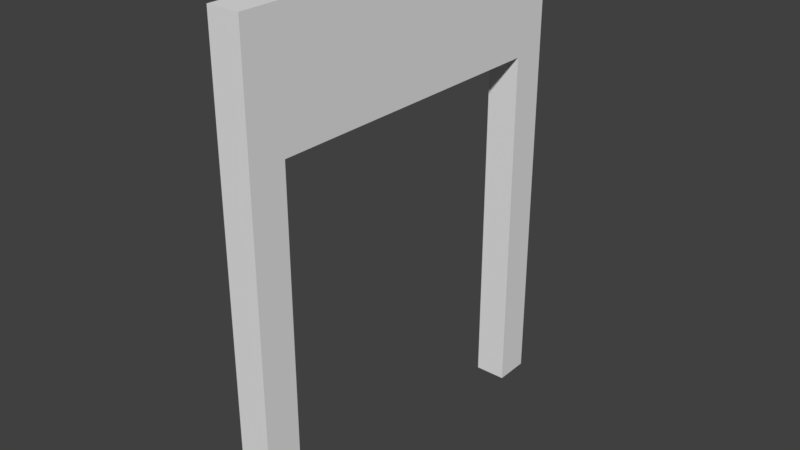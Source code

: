 # Source: in_uitgang.blend  (saved by Blender 2.83.18; exported with 4.5.12 LTS)
import bpy
from mathutils import Matrix  # noqa: F401  (used for matrix-valued properties, if any)

bpy.ops.wm.read_factory_settings(use_empty=True)
scene = bpy.context.scene
scene.name = 'Scene'

# ---- collections
col_collection_1 = bpy.data.collections.new('Collection 1'); scene.collection.children.link(col_collection_1)

# ---- materials (node trees are filled in below, after node groups)
mat_material = bpy.data.materials.new('Material')
mat_material.alpha_threshold = 0.0
mat_material.use_transparent_shadow = False
mat_material.roughness = 0.5
mat_material.line_color = (0.0, 0.0, 0.0, 1.0)

# ---- material node trees

# ---- world
world_world = bpy.data.worlds.new('World'); scene.world = world_world
world_world.color = (0.05088, 0.05088, 0.05088)
world_world.use_sun_shadow = False
world_world.sun_shadow_jitter_overblur = 0.0
world_world.cycles.sampling_method = 'MANUAL'

# ---- meshes
me_cube = bpy.data.meshes.new('Cube')
me_cube.from_pydata([(1.0, 1.0, -1.0), (1.0, -1.0, -1.0), (-1.0, -1.0, -1.0), (-1.0, 1.0, -1.0), (1.0, 1.0, 1.0), (1.0, -1.0, 1.0), (-1.0, -1.0, 1.0), (-1.0, 1.0, 1.0), (1.788e-07, 1.0, -1.0), (1.0, 1.0, 0.0), (0.0, -1.0, -1.0), (1.0, -1.0, 0.0), (-1.0, -1.0, 0.0), (-1.0, 1.0, 0.0), (1.0, -5.364e-07, 1.0), (2.384e-07, 1.0, 1.0), (-5.364e-07, -1.0, 1.0), (-1.0, 1.788e-07, 1.0), (2.384e-07, 1.0, 0.0), (-2.98e-07, -1.0, 0.0), (-1.49e-07, -1.788e-07, 1.0), (1.0, -0.8085, -1.0), (-0.5, 1.0, -1.0), (1.0, 1.0, 0.5), (-0.5, -1.0, -1.0), (1.0, -1.0, 0.5), (-1.0, 0.8085, -1.0), (-1.0, -1.0, 0.5), (-1.0, 1.0, 0.5), (1.0, -0.5, 1.0), (-0.5, 1.0, 1.0), (-0.5, -1.0, 1.0), (-1.0, 0.5, 1.0), (1.0, 0.8085, -1.0), (0.5, 1.0, -1.0), (1.0, 1.0, -0.5), (0.5, -1.0, -1.0), (1.0, -1.0, -0.5), (-1.0, -0.8085, -1.0), (-1.0, -1.0, -0.5), (-1.0, 1.0, -0.5), (1.0, 0.5, 1.0), (0.5, 1.0, 1.0), (0.5, -1.0, 1.0), (-1.0, -0.5, 1.0), (-0.5, 1.0, 0.0), (0.5, 1.0, 0.0), (2.384e-07, 1.0, 0.5), (2.086e-07, 1.0, -0.5), (-1.0, 0.8085, 0.0), (-1.0, -0.8085, 0.0), (-1.0, 3.189e-07, 0.5), (-0.5, -1.0, 0.0), (0.5, -1.0, 0.0), (-1.49e-07, -1.0, -0.5), (-4.172e-07, -1.0, 0.5), (1.0, -0.8085, 0.0), (1.0, 0.8085, 0.0), (1.0, -6.931e-07, 0.5), (-3.427e-07, -0.5, 1.0), (4.47e-08, 0.5, 1.0), (0.5, -3.576e-07, 1.0), (-0.5, 0.0, 1.0), (1.192e-07, 0.8085, -1.0), (2.98e-08, -0.8085, -1.0), (0.5, -0.8085, -1.0), (0.5, 0.8085, -1.0), (-0.5, 0.8085, -1.0), (-0.5, 0.5, 1.0), (0.5, 0.5, 1.0), (0.5, -0.5, 1.0), (1.0, 0.8085, 0.5), (1.0, 0.8085, -0.5), (1.0, -0.8085, -0.5), (0.5, -1.0, 0.5), (0.5, -1.0, -0.5), (-0.5, -1.0, -0.5), (-1.0, -0.8085, 0.5), (-1.0, -0.8085, -0.5), (-1.0, 0.8085, -0.5), (0.5, 1.0, -0.5), (0.5, 1.0, 0.5), (-0.5, 1.0, 0.5), (-0.5, 1.0, -0.5), (-1.0, 0.8085, 0.5), (-0.5, -1.0, 0.5), (1.0, -0.8085, 0.5), (-0.5, -0.5, 1.0), (-0.5, -0.8085, -1.0)], [], [(88, 24, 2, 38), (87, 44, 6, 31), (86, 29, 5, 25), (85, 31, 6, 27), (84, 32, 7, 28), (83, 22, 3, 40), (82, 45, 13, 28), (81, 46, 18, 47), (80, 34, 8, 48), (79, 49, 13, 40), (77, 44, 17, 51), (76, 52, 12, 39), (75, 53, 19, 54), (74, 43, 16, 55), (73, 56, 11, 37), (71, 41, 14, 58), (70, 59, 16, 43), (69, 60, 20, 61), (68, 32, 17, 62), (65, 36, 10, 64), (21, 1, 36, 65), (34, 66, 63, 8), (0, 33, 66, 34), (22, 67, 26, 3), (8, 63, 67, 22), (60, 68, 62, 20), (15, 30, 68, 60), (30, 7, 32, 68), (41, 69, 61, 14), (4, 42, 69, 41), (42, 15, 60, 69), (29, 70, 43, 5), (14, 61, 70, 29), (61, 20, 59, 70), (9, 23, 71, 57), (23, 4, 41, 71), (0, 35, 72, 33), (35, 9, 57, 72), (21, 73, 37, 1), (53, 74, 55, 19), (11, 25, 74, 53), (25, 5, 43, 74), (36, 75, 54, 10), (1, 37, 75, 36), (37, 11, 53, 75), (24, 76, 39, 2), (10, 54, 76, 24), (54, 19, 52, 76), (12, 27, 77, 50), (27, 6, 44, 77), (2, 39, 78, 38), (39, 12, 50, 78), (26, 79, 40, 3), (46, 80, 48, 18), (9, 35, 80, 46), (35, 0, 34, 80), (42, 81, 47, 15), (4, 23, 81, 42), (23, 9, 46, 81), (30, 82, 28, 7), (15, 47, 82, 30), (47, 18, 45, 82), (45, 83, 40, 13), (18, 48, 83, 45), (48, 8, 22, 83), (49, 84, 28, 13), (51, 17, 32, 84), (52, 85, 27, 12), (19, 55, 85, 52), (55, 16, 31, 85), (56, 86, 25, 11), (58, 14, 29, 86), (59, 87, 31, 16), (20, 62, 87, 59), (62, 17, 44, 87), (64, 10, 24, 88), (63, 66, 33, 72, 57, 71, 84, 49, 79, 26, 67), (71, 58, 86, 77, 51, 84), (64, 88, 38, 78, 50, 77, 86, 56, 73, 21, 65)])
me_cube.materials.append(mat_material)
me_cube.use_remesh_preserve_volume = False
me_cube.use_remesh_preserve_attributes = False
me_cube.use_mirror_vertex_groups = False
me_cube.update()

# ---- objects
ob_cube = bpy.data.objects.new('Cube', me_cube)

# ---- transforms, parenting, visibility, modifiers, constraints
ob_cube.location = (0.0, 0.0, 2.499)
ob_cube.scale = (0.1623, 1.924, 2.449)
ob_cube.lock_rotations_4d = False
ob_cube.empty_display_type = 'ARROWS'
ob_cube.lineart.crease_threshold = 0.0

# ---- collection membership
col_collection_1.objects.link(ob_cube)

# ---- scene / render settings (as saved in the file)
scene.frame_start = 1; scene.frame_end = 250; scene.frame_set(1)
scene.render.engine = 'BLENDER_EEVEE_NEXT'
scene.render.resolution_percentage = 50
scene.render.dither_intensity = 0.0
scene.cycles.use_denoising = False
scene.cycles.samples = 128
scene.cycles.sampling_pattern = 'TABULATED_SOBOL'
scene.cycles.use_adaptive_sampling = False
scene.cycles.use_light_tree = False
scene.cycles.blur_glossy = 0.0
scene.cycles.sample_clamp_indirect = 0.0
scene.view_settings.view_transform = 'Standard'
bpy.context.view_layer.update()

# ---- added for rendering (the .blend has no active camera and no usable light): camera, sun
cam_auto = bpy.data.cameras.new('AutoCamera')
cam_auto.lens = 50.0
cam_auto.sensor_width = 36.0
cam_auto.clip_end = 1000.0
ob_auto_camera = bpy.data.objects.new('AutoCamera', cam_auto)
scene.collection.objects.link(ob_auto_camera)
ob_auto_camera.location = (5.77098, -6.92518, 7.11584)
ob_auto_camera.rotation_euler = (1.09748, -7.21219e-08, 0.694738)
scene.camera = ob_auto_camera
light_auto_sun = bpy.data.lights.new('AutoSun', 'SUN')
light_auto_sun.energy = 3.0
light_auto_sun.angle = 0.0523599
ob_auto_sun = bpy.data.objects.new('AutoSun', light_auto_sun)
scene.collection.objects.link(ob_auto_sun)
ob_auto_sun.rotation_euler = (0.872665, 0.174533, 0.523599)
bpy.context.view_layer.update()
